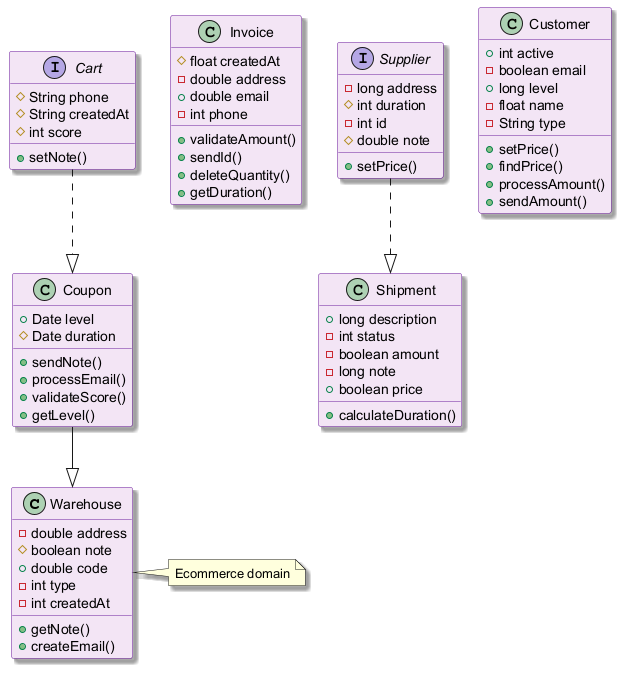

The diagram above was rendered by PlantUML. Its source (embedded in the PNG):
@startuml
skinparam backgroundColor #FFFFFF
skinparam classBackgroundColor #F3E5F5
skinparam classBorderColor #6A1B9A
skinparam shadowing true
class Warehouse {
  -double address
  #boolean note
  +double code
  -int type
  -int createdAt
  +getNote()
  +createEmail()
}
class Invoice {
  #float createdAt
  -double address
  +double email
  -int phone
  +validateAmount()
  +sendId()
  +deleteQuantity()
  +getDuration()
}
class Shipment {
  +long description
  -int status
  -boolean amount
  -long note
  +boolean price
  +calculateDuration()
}
interface Cart {
  #String phone
  #String createdAt
  #int score
  +setNote()
}
class Customer {
  +int active
  -boolean email
  +long level
  -float name
  -String type
  +setPrice()
  +findPrice()
  +processAmount()
  +sendAmount()
}
class Coupon {
  +Date level
  #Date duration
  +sendNote()
  +processEmail()
  +validateScore()
  +getLevel()
}
interface Supplier {
  -long address
  #int duration
  -int id
  #double note
  +setPrice()
}
Supplier ..|> Shipment
Coupon --|> Warehouse
Cart ..|> Coupon
note right of Warehouse : Ecommerce domain
@enduml